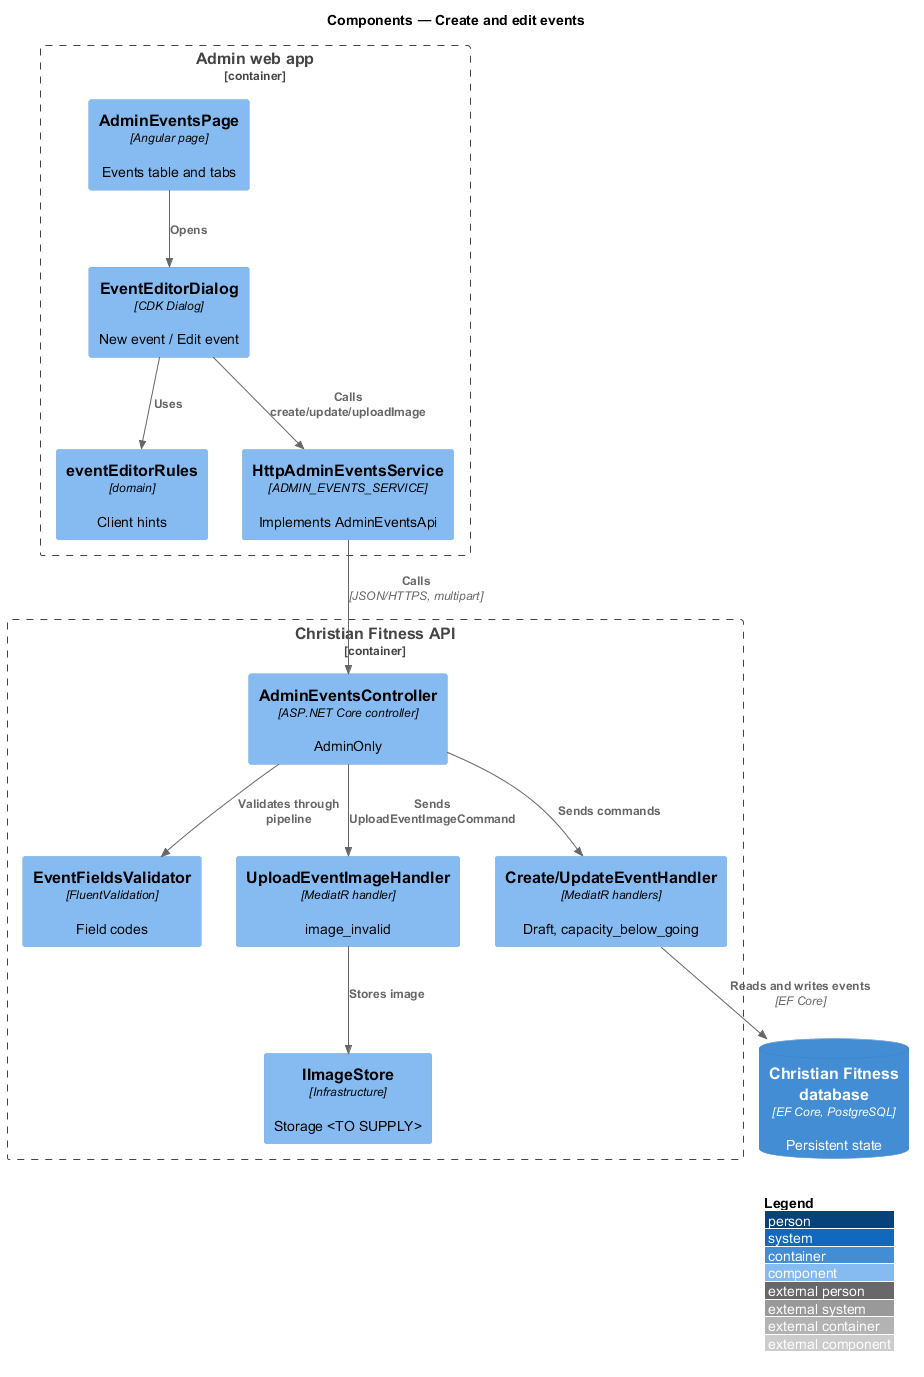

The diagram above was rendered by PlantUML. Its source (embedded in the PNG):
@startuml
!include <C4/C4_Component>
LAYOUT_WITH_LEGEND()
title Components — Create and edit events

Container_Boundary(admin, "Admin web app") {
  Component(page, "AdminEventsPage", "Angular page", "Events table and tabs")
  Component(dlg, "EventEditorDialog", "CDK Dialog", "New event / Edit event")
  Component(rules, "eventEditorRules", "domain", "Client hints")
  Component(svc, "HttpAdminEventsService", "ADMIN_EVENTS_SERVICE", "Implements AdminEventsApi")
}
Container_Boundary(api, "Christian Fitness API") {
  Component(ctrl, "AdminEventsController", "ASP.NET Core controller", "AdminOnly")
  Component(val, "EventFieldsValidator", "FluentValidation", "Field codes")
  Component(handler, "Create/UpdateEventHandler", "MediatR handlers", "Draft, capacity_below_going")
  Component(img, "UploadEventImageHandler", "MediatR handler", "image_invalid")
  Component(store, "IImageStore", "Infrastructure", "Storage <TO SUPPLY>")
}
ContainerDb(db, "Christian Fitness database", "EF Core, PostgreSQL", "Persistent state")

Rel(page, dlg, "Opens")
Rel(dlg, rules, "Uses")
Rel(dlg, svc, "Calls create/update/uploadImage")
Rel(svc, ctrl, "Calls", "JSON/HTTPS, multipart")
Rel(ctrl, val, "Validates through pipeline")
Rel(ctrl, handler, "Sends commands")
Rel(ctrl, img, "Sends UploadEventImageCommand")
Rel(img, store, "Stores image")
Rel(handler, db, "Reads and writes events", "EF Core")
@enduml